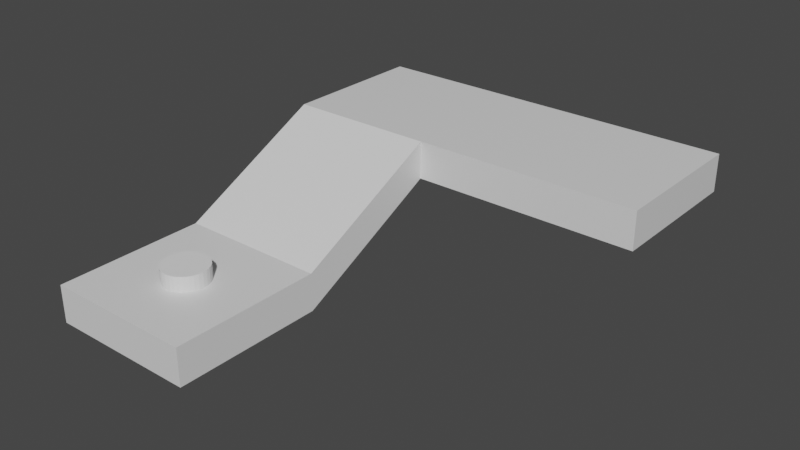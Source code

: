 # Source: basic-90-decline.blend  (saved by Blender 3.1.7; exported with 4.5.12 LTS)
import bpy
from mathutils import Matrix  # noqa: F401  (used for matrix-valued properties, if any)

bpy.ops.wm.read_factory_settings(use_empty=True)
scene = bpy.context.scene
scene.name = 'Scene'

# ---- collections
col_collection = bpy.data.collections.new('Collection'); scene.collection.children.link(col_collection)
col_barriers = bpy.data.collections.new('Barriers'); scene.collection.children.link(col_barriers)

# ---- materials (node trees are filled in below, after node groups)
mat_material = bpy.data.materials.new('Material')
mat_material.alpha_threshold = 0.0
mat_material.use_transparent_shadow = False
mat_material.line_color = (0.0, 0.0, 0.0, 1.0)

# ---- material node trees
mat_material.use_nodes = True; mat_material.node_tree.nodes.clear()
_N = mat_material.node_tree.nodes; _L = mat_material.node_tree.links
n0 = _N.new('ShaderNodeOutputMaterial'); n0.name = 'Material Output'; n0.location = (300, 300)
n1 = _N.new('ShaderNodeBsdfPrincipled'); n1.name = 'Principled BSDF'; n1.location = (10, 300)
n1.distribution = 'GGX'
n1.subsurface_method = 'RANDOM_WALK_SKIN'
n1.inputs[2].default_value = 0.4
n1.inputs[3].default_value = 1.45
n1.inputs[27].default_value = (0.0, 0.0, 0.0, 1.0)
n1.inputs[28].default_value = 1.0
_L.new(n1.outputs[0], n0.inputs[0])
n0.is_active_output = True

# ---- world
world_world = bpy.data.worlds.new('World'); scene.world = world_world
world_world.use_nodes = True; world_world.node_tree.nodes.clear()
_N = world_world.node_tree.nodes; _L = world_world.node_tree.links
n0 = _N.new('ShaderNodeOutputWorld'); n0.name = 'World Output'; n0.location = (300, 300)
n1 = _N.new('ShaderNodeBackground'); n1.name = 'Background'; n1.location = (10, 300)
n1.inputs[0].default_value = (0.05088, 0.05088, 0.05088, 1.0)
_L.new(n1.outputs[0], n0.inputs[0])
n0.is_active_output = True
world_world.color = (0.05088, 0.05088, 0.05088)
world_world.use_sun_shadow = False
world_world.sun_shadow_jitter_overblur = 0.0

# ---- meshes
me_cube = bpy.data.meshes.new('Cube')
me_cube.from_pydata([(2.0, 1.0, 0.0), (2.0, 1.0, -0.5), (4.0, -1.0, 0.0), (4.0, -1.0, -0.5), (-1.0, 1.0, 0.0), (-1.0, 1.0, -0.5), (-1.0, -1.0, 0.0), (-1.0, -1.0, -0.5), (2.0, 1.0, 0.0), (2.0, 1.0, -0.5), (4.0, 1.0, 0.0), (4.0, 1.0, -0.5), (2.0, 3.0, -1.0), (2.0, 3.0, -1.5), (4.0, 3.0, -1.0), (4.0, 3.0, -1.5), (2.0, 5.0, -1.0), (2.0, 5.0, -1.5), (4.0, 5.0, -1.0), (4.0, 5.0, -1.5)], [], [(0, 4, 6, 2), (3, 2, 6, 7), (7, 6, 4, 5), (5, 1, 3, 7), (2, 3, 11, 10), (5, 4, 0, 1), (8, 10, 14, 12), (1, 0, 8, 9), (3, 1, 9, 11), (0, 2, 10, 8), (15, 13, 17, 19), (9, 8, 12, 13), (11, 9, 13, 15), (10, 11, 15, 14), (17, 16, 18, 19), (14, 15, 19, 18), (12, 14, 18, 16), (13, 12, 16, 17)])
_uv = me_cube.uv_layers.new(name='UVMap')
_uv.uv.foreach_set('vector', [0.5, 0.5, 0.875, 0.5, 0.875, 0.75, 0.5, 0.75, 0.375, 0.75, 0.5, 0.75, 0.5, 1.0, 0.375, 1.0, 0.375, 0.0, 0.5, 0.0, 0.5, 0.25, 0.375, 0.25, 0.125, 0.5, 0.375, 0.5, 0.375, 0.75, 0.125, 0.75, 0.5, 0.75, 0.375, 0.75, 0.375, 0.75, 0.5, 0.75, 0.375, 0.25, 0.5, 0.25, 0.5, 0.5, 0.375, 0.5, 0.5, 0.5, 0.5, 0.75, 0.5, 0.75, 0.5, 0.5, 0.375, 0.5, 0.5, 0.5, 0.5, 0.5, 0.375, 0.5, 0.375, 0.75, 0.375, 0.5, 0.375, 0.5, 0.375, 0.75, 0.5, 0.5, 0.5, 0.75, 0.5, 0.75, 0.5, 0.5, 0.375, 0.75, 0.375, 0.5, 0.375, 0.5, 0.375, 0.75, 0.375, 0.5, 0.5, 0.5, 0.5, 0.5, 0.375, 0.5, 0.375, 0.75, 0.375, 0.5, 0.375, 0.5, 0.375, 0.75, 0.5, 0.75, 0.375, 0.75, 0.375, 0.75, 0.5, 0.75, 0.375, 0.5, 0.5, 0.5, 0.5, 0.75, 0.375, 0.75, 0.5, 0.75, 0.375, 0.75, 0.375, 0.75, 0.5, 0.75, 0.5, 0.5, 0.5, 0.75, 0.5, 0.75, 0.5, 0.5, 0.375, 0.5, 0.5, 0.5, 0.5, 0.5, 0.375, 0.5])
me_cube.materials.append(mat_material)
me_cube.use_remesh_preserve_volume = False
me_cube.use_remesh_preserve_attributes = False
me_cube.use_mirror_vertex_groups = False
me_cube.update()
me_cylinder = bpy.data.meshes.new('Cylinder')
me_cylinder.from_pydata([(0.0, 1.0, -1.0), (0.0, 1.0, 1.0), (0.1951, 0.9808, -1.0), (0.1951, 0.9808, 1.0), (0.3827, 0.9239, -1.0), (0.3827, 0.9239, 1.0), (0.5556, 0.8315, -1.0), (0.5556, 0.8315, 1.0), (0.7071, 0.7071, -1.0), (0.7071, 0.7071, 1.0), (0.8315, 0.5556, -1.0), (0.8315, 0.5556, 1.0), (0.9239, 0.3827, -1.0), (0.9239, 0.3827, 1.0), (0.9808, 0.1951, -1.0), (0.9808, 0.1951, 1.0), (1.0, -4.371e-08, -1.0), (1.0, -4.371e-08, 1.0), (0.9808, -0.1951, -1.0), (0.9808, -0.1951, 1.0), (0.9239, -0.3827, -1.0), (0.9239, -0.3827, 1.0), (0.8315, -0.5556, -1.0), (0.8315, -0.5556, 1.0), (0.7071, -0.7071, -1.0), (0.7071, -0.7071, 1.0), (0.5556, -0.8315, -1.0), (0.5556, -0.8315, 1.0), (0.3827, -0.9239, -1.0), (0.3827, -0.9239, 1.0), (0.1951, -0.9808, -1.0), (0.1951, -0.9808, 1.0), (-8.742e-08, -1.0, -1.0), (-8.742e-08, -1.0, 1.0), (-0.1951, -0.9808, -1.0), (-0.1951, -0.9808, 1.0), (-0.3827, -0.9239, -1.0), (-0.3827, -0.9239, 1.0), (-0.5556, -0.8315, -1.0), (-0.5556, -0.8315, 1.0), (-0.7071, -0.7071, -1.0), (-0.7071, -0.7071, 1.0), (-0.8315, -0.5556, -1.0), (-0.8315, -0.5556, 1.0), (-0.9239, -0.3827, -1.0), (-0.9239, -0.3827, 1.0), (-0.9808, -0.1951, -1.0), (-0.9808, -0.1951, 1.0), (-1.0, 1.192e-08, -1.0), (-1.0, 1.192e-08, 1.0), (-0.9808, 0.1951, -1.0), (-0.9808, 0.1951, 1.0), (-0.9239, 0.3827, -1.0), (-0.9239, 0.3827, 1.0), (-0.8315, 0.5556, -1.0), (-0.8315, 0.5556, 1.0), (-0.7071, 0.7071, -1.0), (-0.7071, 0.7071, 1.0), (-0.5556, 0.8315, -1.0), (-0.5556, 0.8315, 1.0), (-0.3827, 0.9239, -1.0), (-0.3827, 0.9239, 1.0), (-0.1951, 0.9808, -1.0), (-0.1951, 0.9808, 1.0)], [], [(0, 1, 3, 2), (2, 3, 5, 4), (4, 5, 7, 6), (6, 7, 9, 8), (8, 9, 11, 10), (10, 11, 13, 12), (12, 13, 15, 14), (14, 15, 17, 16), (16, 17, 19, 18), (18, 19, 21, 20), (20, 21, 23, 22), (22, 23, 25, 24), (24, 25, 27, 26), (26, 27, 29, 28), (28, 29, 31, 30), (30, 31, 33, 32), (32, 33, 35, 34), (34, 35, 37, 36), (36, 37, 39, 38), (38, 39, 41, 40), (40, 41, 43, 42), (42, 43, 45, 44), (44, 45, 47, 46), (46, 47, 49, 48), (48, 49, 51, 50), (50, 51, 53, 52), (52, 53, 55, 54), (54, 55, 57, 56), (56, 57, 59, 58), (58, 59, 61, 60), (3, 1, 63, 61, 59, 57, 55, 53, 51, 49, 47, 45, 43, 41, 39, 37, 35, 33, 31, 29, 27, 25, 23, 21, 19, 17, 15, 13, 11, 9, 7, 5), (60, 61, 63, 62), (62, 63, 1, 0), (0, 2, 4, 6, 8, 10, 12, 14, 16, 18, 20, 22, 24, 26, 28, 30, 32, 34, 36, 38, 40, 42, 44, 46, 48, 50, 52, 54, 56, 58, 60, 62)])
_uv = me_cylinder.uv_layers.new(name='UVMap')
_uv.uv.foreach_set('vector', [1.0, 0.5, 1.0, 1.0, 0.9688, 1.0, 0.9688, 0.5, 0.9688, 0.5, 0.9688, 1.0, 0.9375, 1.0, 0.9375, 0.5, 0.9375, 0.5, 0.9375, 1.0, 0.9062, 1.0, 0.9062, 0.5, 0.9062, 0.5, 0.9062, 1.0, 0.875, 1.0, 0.875, 0.5, 0.875, 0.5, 0.875, 1.0, 0.8438, 1.0, 0.8438, 0.5, 0.8438, 0.5, 0.8438, 1.0, 0.8125, 1.0, 0.8125, 0.5, 0.8125, 0.5, 0.8125, 1.0, 0.7812, 1.0, 0.7812, 0.5, 0.7812, 0.5, 0.7812, 1.0, 0.75, 1.0, 0.75, 0.5, 0.75, 0.5, 0.75, 1.0, 0.7188, 1.0, 0.7188, 0.5, 0.7188, 0.5, 0.7188, 1.0, 0.6875, 1.0, 0.6875, 0.5, 0.6875, 0.5, 0.6875, 1.0, 0.6562, 1.0, 0.6562, 0.5, 0.6562, 0.5, 0.6562, 1.0, 0.625, 1.0, 0.625, 0.5, 0.625, 0.5, 0.625, 1.0, 0.5938, 1.0, 0.5938, 0.5, 0.5938, 0.5, 0.5938, 1.0, 0.5625, 1.0, 0.5625, 0.5, 0.5625, 0.5, 0.5625, 1.0, 0.5312, 1.0, 0.5312, 0.5, 0.5312, 0.5, 0.5312, 1.0, 0.5, 1.0, 0.5, 0.5, 0.5, 0.5, 0.5, 1.0, 0.4688, 1.0, 0.4688, 0.5, 0.4688, 0.5, 0.4688, 1.0, 0.4375, 1.0, 0.4375, 0.5, 0.4375, 0.5, 0.4375, 1.0, 0.4062, 1.0, 0.4062, 0.5, 0.4062, 0.5, 0.4062, 1.0, 0.375, 1.0, 0.375, 0.5, 0.375, 0.5, 0.375, 1.0, 0.3438, 1.0, 0.3438, 0.5, 0.3438, 0.5, 0.3438, 1.0, 0.3125, 1.0, 0.3125, 0.5, 0.3125, 0.5, 0.3125, 1.0, 0.2812, 1.0, 0.2812, 0.5, 0.2812, 0.5, 0.2812, 1.0, 0.25, 1.0, 0.25, 0.5, 0.25, 0.5, 0.25, 1.0, 0.2188, 1.0, 0.2188, 0.5, 0.2188, 0.5, 0.2188, 1.0, 0.1875, 1.0, 0.1875, 0.5, 0.1875, 0.5, 0.1875, 1.0, 0.1562, 1.0, 0.1562, 0.5, 0.1562, 0.5, 0.1562, 1.0, 0.125, 1.0, 0.125, 0.5, 0.125, 0.5, 0.125, 1.0, 0.09375, 1.0, 0.09375, 0.5, 0.09375, 0.5, 0.09375, 1.0, 0.0625, 1.0, 0.0625, 0.5, 0.2968, 0.4854, 0.25, 0.49, 0.2032, 0.4854, 0.1582, 0.4717, 0.1167, 0.4496, 0.08029, 0.4197, 0.05045, 0.3833, 0.02827, 0.3418, 0.01461, 0.2968, 0.01, 0.25, 0.01461, 0.2032, 0.02827, 0.1582, 0.05045, 0.1167, 0.08029, 0.08029, 0.1167, 0.05045, 0.1582, 0.02827, 0.2032, 0.01461, 0.25, 0.01, 0.2968, 0.01461, 0.3418, 0.02827, 0.3833, 0.05045, 0.4197, 0.08029, 0.4496, 0.1167, 0.4717, 0.1582, 0.4854, 0.2032, 0.49, 0.25, 0.4854, 0.2968, 0.4717, 0.3418, 0.4496, 0.3833, 0.4197, 0.4197, 0.3833, 0.4496, 0.3418, 0.4717, 0.0625, 0.5, 0.0625, 1.0, 0.03125, 1.0, 0.03125, 0.5, 0.03125, 0.5, 0.03125, 1.0, 0.0, 1.0, 0.0, 0.5, 0.75, 0.49, 0.7968, 0.4854, 0.8418, 0.4717, 0.8833, 0.4496, 0.9197, 0.4197, 0.9496, 0.3833, 0.9717, 0.3418, 0.9854, 0.2968, 0.99, 0.25, 0.9854, 0.2032, 0.9717, 0.1582, 0.9496, 0.1167, 0.9197, 0.08029, 0.8833, 0.05045, 0.8418, 0.02827, 0.7968, 0.01461, 0.75, 0.01, 0.7032, 0.01461, 0.6582, 0.02827, 0.6167, 0.05045, 0.5803, 0.08029, 0.5504, 0.1167, 0.5283, 0.1582, 0.5146, 0.2032, 0.51, 0.25, 0.5146, 0.2968, 0.5283, 0.3418, 0.5504, 0.3833, 0.5803, 0.4197, 0.6167, 0.4496, 0.6582, 0.4717, 0.7032, 0.4854])
me_cylinder.use_remesh_fix_poles = True
me_cylinder.use_remesh_preserve_attributes = False
me_cylinder.update()
me_cube_001 = bpy.data.meshes.new('Cube.001')
me_cube_001.from_pydata([(-0.3, 0.7, 0.0), (-0.3, 0.7, 0.3), (-0.3, 1.0, 0.0), (-0.3, 1.0, 0.3), (-4.7, 0.7, 0.0), (-4.7, 0.7, 0.3), (-5.0, 1.0, 0.0), (-5.0, 1.0, 0.3), (-5.0, -0.7, 0.3), (-5.0, -0.7, 0.0), (-4.7, -0.7, 0.0), (-4.7, -0.7, 0.3)], [], [(0, 2, 3, 1), (2, 6, 7, 3), (7, 8, 11, 5), (4, 0, 1, 5), (2, 0, 4, 6), (7, 5, 1, 3), (9, 10, 11, 8), (6, 9, 8, 7), (5, 11, 10, 4), (4, 10, 9, 6)])
_uv = me_cube_001.uv_layers.new(name='UVMap')
_uv.uv.foreach_set('vector', [0.375, 0.0, 0.375, 0.25, 0.625, 0.25, 0.625, 0.0, 0.375, 0.25, 0.375, 0.5, 0.625, 0.5, 0.625, 0.25, 0.625, 0.5, 0.625, 0.5, 0.625, 0.75, 0.625, 0.75, 0.375, 0.75, 0.375, 1.0, 0.625, 1.0, 0.625, 0.75, 0.125, 0.5, 0.125, 0.75, 0.375, 0.75, 0.375, 0.5, 0.625, 0.5, 0.625, 0.75, 0.875, 0.75, 0.875, 0.5, 0.375, 0.5, 0.375, 0.75, 0.625, 0.75, 0.625, 0.5, 0.375, 0.5, 0.375, 0.5, 0.625, 0.5, 0.625, 0.5, 0.625, 0.75, 0.625, 0.75, 0.375, 0.75, 0.375, 0.75, 0.375, 0.75, 0.375, 0.75, 0.375, 0.5, 0.375, 0.5])
me_cube_001.use_remesh_fix_poles = True
me_cube_001.use_remesh_preserve_attributes = False
me_cube_001.update()
me_cube_002 = bpy.data.meshes.new('Cube.002')
me_cube_002.from_pydata([(5.066e-07, 0.7, 0.0), (5.066e-07, 0.7, 0.3), (5.066e-07, 1.0, 0.0), (5.066e-07, 1.0, 0.3), (-4.7, 0.7, 0.0), (-4.7, 0.7, 0.3), (-5.0, 1.0, 0.0), (-5.0, 1.0, 0.3), (-5.0, -1.0, 0.3), (-5.0, -1.0, 0.0), (-4.7, -1.0, 0.0), (-4.7, -1.0, 0.3)], [], [(0, 2, 3, 1), (2, 6, 7, 3), (7, 8, 11, 5), (4, 0, 1, 5), (2, 0, 4, 6), (7, 5, 1, 3), (9, 10, 11, 8), (6, 9, 8, 7), (5, 11, 10, 4), (4, 10, 9, 6)])
_uv = me_cube_002.uv_layers.new(name='UVMap')
_uv.uv.foreach_set('vector', [0.375, 0.0, 0.375, 0.25, 0.625, 0.25, 0.625, 0.0, 0.375, 0.25, 0.375, 0.5, 0.625, 0.5, 0.625, 0.25, 0.625, 0.5, 0.625, 0.5, 0.625, 0.75, 0.625, 0.75, 0.375, 0.75, 0.375, 1.0, 0.625, 1.0, 0.625, 0.75, 0.125, 0.5, 0.125, 0.75, 0.375, 0.75, 0.375, 0.5, 0.625, 0.5, 0.625, 0.75, 0.875, 0.75, 0.875, 0.5, 0.375, 0.5, 0.375, 0.75, 0.625, 0.75, 0.625, 0.5, 0.375, 0.5, 0.375, 0.5, 0.625, 0.5, 0.625, 0.5, 0.625, 0.75, 0.625, 0.75, 0.375, 0.75, 0.375, 0.75, 0.375, 0.75, 0.375, 0.75, 0.375, 0.5, 0.375, 0.5])
me_cube_002.use_remesh_fix_poles = True
me_cube_002.use_remesh_preserve_attributes = False
me_cube_002.update()

# ---- objects
ob_ground = bpy.data.objects.new('Ground', me_cube)
ob_holecutout = bpy.data.objects.new('HoleCutout', me_cylinder)
ob_frontbarrier = bpy.data.objects.new('FrontBarrier', me_cube_001)
ob_rearbarrier = bpy.data.objects.new('RearBarrier', me_cube_002)

# ---- transforms, parenting, visibility, modifiers, constraints
ob_ground.location = (-1.0, -2.265e-07, 0.0)
ob_ground.rotation_euler = (0.0, -0.0, 3.142)
ob_ground.lock_rotations_4d = False
ob_ground.empty_display_type = 'ARROWS'
ob_ground.lineart.crease_threshold = 0.0
_m = ob_ground.modifiers.new('Boolean', 'BOOLEAN')
_m.object = ob_holecutout
ob_holecutout.location = (-4.0, -4.0, -1.1)
ob_holecutout.rotation_euler = (0.0, -0.0, 3.142)
ob_holecutout.scale = (0.3, 0.3, 0.3)
ob_frontbarrier.location = (0.0, 0.0, 0.0)
ob_rearbarrier.location = (-5.0, 0.0, 0.0)
ob_rearbarrier.rotation_euler = (0.0, -0.0, -3.142)

# ---- collection membership
col_collection.objects.link(ob_ground)
col_collection.objects.link(ob_holecutout)
col_barriers.objects.link(ob_frontbarrier)
col_barriers.objects.link(ob_rearbarrier)
def _layer_coll(name, lc=None):
    lc = lc or bpy.context.view_layer.layer_collection
    for c in lc.children:
        if c.name == name: return c
        r = _layer_coll(name, c)
        if r: return r
_layer_coll('Barriers').exclude = True

# ---- scene / render settings (as saved in the file)
scene.frame_start = 1; scene.frame_end = 250; scene.frame_set(1)
scene.render.engine = 'BLENDER_EEVEE_NEXT'
scene.cycles.sampling_pattern = 'TABULATED_SOBOL'
scene.cycles.use_light_tree = False
scene.view_settings.view_transform = 'Filmic'
bpy.context.view_layer.update()

# ---- added for rendering (the .blend has no active camera and no usable light): camera, sun
cam_auto = bpy.data.cameras.new('AutoCamera')
cam_auto.lens = 50.0
cam_auto.sensor_width = 36.0
cam_auto.clip_end = 1000.0
ob_auto_camera = bpy.data.objects.new('AutoCamera', cam_auto)
scene.collection.objects.link(ob_auto_camera)
ob_auto_camera.location = (4.91566, -10.8988, 5.33253)
ob_auto_camera.rotation_euler = (1.09748, -7.21219e-08, 0.694738)
scene.camera = ob_auto_camera
light_auto_sun = bpy.data.lights.new('AutoSun', 'SUN')
light_auto_sun.energy = 3.0
light_auto_sun.angle = 0.0523599
ob_auto_sun = bpy.data.objects.new('AutoSun', light_auto_sun)
scene.collection.objects.link(ob_auto_sun)
ob_auto_sun.rotation_euler = (0.872665, 0.174533, 0.523599)
bpy.context.view_layer.update()
